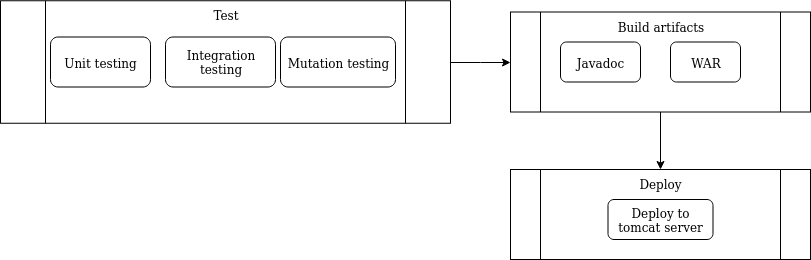

The diagram above was exported from draw.io. Its source (the exported page's mxGraphModel, read from the mxfile embedded in the PNG):
<mxGraphModel dx="1418" dy="776" grid="1" gridSize="10" guides="1" tooltips="1" connect="1" arrows="1" fold="1" page="1" pageScale="1" pageWidth="850" pageHeight="1100" math="0" shadow="0">
  <root>
    <mxCell id="0" />
    <mxCell id="1" parent="0" />
    <mxCell id="88JNRxvvCVHt4_l2guhr-14" value="" style="edgeStyle=orthogonalEdgeStyle;rounded=0;orthogonalLoop=1;jettySize=auto;html=1;" edge="1" parent="1" source="88JNRxvvCVHt4_l2guhr-8" target="88JNRxvvCVHt4_l2guhr-3">
      <mxGeometry relative="1" as="geometry" />
    </mxCell>
    <mxCell id="88JNRxvvCVHt4_l2guhr-8" value="Build artifacts" style="shape=process;whiteSpace=wrap;html=1;backgroundOutline=1;verticalAlign=top;" vertex="1" parent="1">
      <mxGeometry x="520" y="112.5" width="300" height="100" as="geometry" />
    </mxCell>
    <mxCell id="88JNRxvvCVHt4_l2guhr-12" value="" style="edgeStyle=orthogonalEdgeStyle;rounded=0;orthogonalLoop=1;jettySize=auto;html=1;" edge="1" parent="1" source="88JNRxvvCVHt4_l2guhr-1" target="88JNRxvvCVHt4_l2guhr-8">
      <mxGeometry relative="1" as="geometry" />
    </mxCell>
    <mxCell id="88JNRxvvCVHt4_l2guhr-1" value="Test" style="shape=process;whiteSpace=wrap;html=1;backgroundOutline=1;verticalAlign=top;" vertex="1" parent="1">
      <mxGeometry x="10" y="101.25" width="450" height="122.5" as="geometry" />
    </mxCell>
    <mxCell id="88JNRxvvCVHt4_l2guhr-3" value="Deploy" style="shape=process;whiteSpace=wrap;html=1;backgroundOutline=1;verticalAlign=top;" vertex="1" parent="1">
      <mxGeometry x="520" y="270" width="300" height="90" as="geometry" />
    </mxCell>
    <mxCell id="88JNRxvvCVHt4_l2guhr-4" value="Unit testing" style="rounded=1;whiteSpace=wrap;html=1;" vertex="1" parent="1">
      <mxGeometry x="60" y="137.5" width="100" height="50" as="geometry" />
    </mxCell>
    <mxCell id="88JNRxvvCVHt4_l2guhr-5" value="Mutation testing" style="rounded=1;whiteSpace=wrap;html=1;" vertex="1" parent="1">
      <mxGeometry x="290" y="137.5" width="115" height="50" as="geometry" />
    </mxCell>
    <mxCell id="88JNRxvvCVHt4_l2guhr-6" value="Integration testing" style="rounded=1;whiteSpace=wrap;html=1;" vertex="1" parent="1">
      <mxGeometry x="175" y="137.5" width="110" height="50" as="geometry" />
    </mxCell>
    <mxCell id="88JNRxvvCVHt4_l2guhr-9" value="Javadoc" style="rounded=1;whiteSpace=wrap;html=1;" vertex="1" parent="1">
      <mxGeometry x="570" y="142.5" width="80" height="40" as="geometry" />
    </mxCell>
    <mxCell id="88JNRxvvCVHt4_l2guhr-10" value="WAR" style="rounded=1;whiteSpace=wrap;html=1;" vertex="1" parent="1">
      <mxGeometry x="680" y="142.5" width="70" height="40" as="geometry" />
    </mxCell>
    <mxCell id="88JNRxvvCVHt4_l2guhr-13" value="Deploy to tomcat server" style="rounded=1;whiteSpace=wrap;html=1;" vertex="1" parent="1">
      <mxGeometry x="617.5" y="300" width="105" height="40" as="geometry" />
    </mxCell>
  </root>
</mxGraphModel>